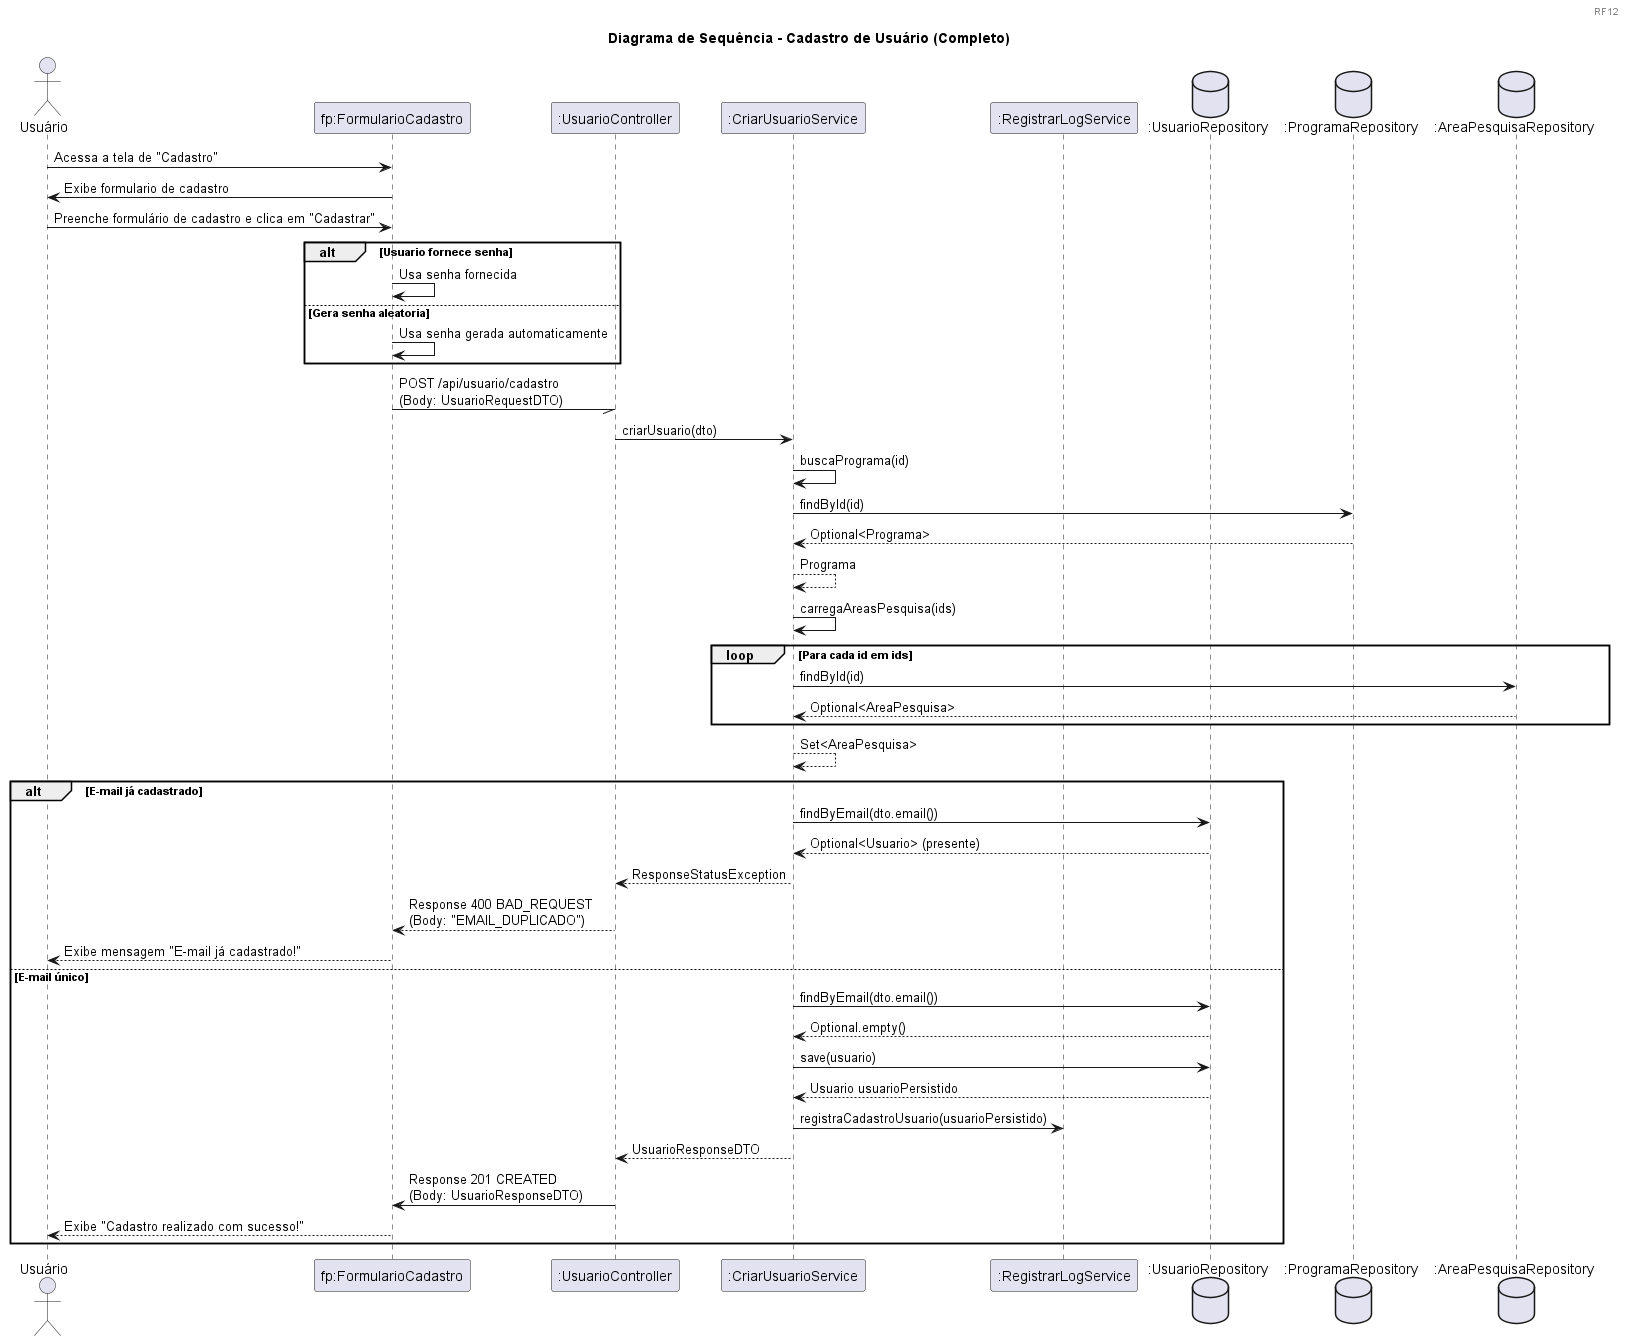

The diagram above was rendered by PlantUML. Its source (embedded in the PNG):
@startuml
header 
RF12
endheader
title Diagrama de Sequência - Cadastro de Usuário (Completo)

actor Usuário as user
participant "fp:FormularioCadastro" as cadastro 
participant ":UsuarioController" as controller
participant ":CriarUsuarioService" as service
participant ":RegistrarLogService" as logService
database ":UsuarioRepository" as userRepo
database ":ProgramaRepository" as progRepo
database ":AreaPesquisaRepository" as areaRepo

user -> cadastro : Acessa a tela de "Cadastro"
cadastro -> user : Exibe formulario de cadastro

user -> cadastro : Preenche formulário de cadastro e clica em "Cadastrar"

alt Usuario fornece senha
    cadastro -> cadastro : Usa senha fornecida
else Gera senha aleatoria
    cadastro -> cadastro : Usa senha gerada automaticamente
end

cadastro -// controller: POST /api/usuario/cadastro\n(Body: UsuarioRequestDTO)


controller -> service: criarUsuario(dto)

service -> service: buscaPrograma(id)
    service -> progRepo: findById(id)
    
    progRepo --> service: Optional<Programa>
    
service --> service: Programa


service -> service: carregaAreasPesquisa(ids)
    loop Para cada id em ids
        service -> areaRepo: findById(id)
        areaRepo --> service: Optional<AreaPesquisa>
    end
service --> service: Set<AreaPesquisa>

alt E-mail já cadastrado

    service -> userRepo: findByEmail(dto.email())
    userRepo --> service: Optional<Usuario> (presente)

    service --> controller: ResponseStatusException
    controller --> cadastro: Response 400 BAD_REQUEST\n(Body: "EMAIL_DUPLICADO")
    cadastro --> user: Exibe mensagem "E-mail já cadastrado!"

else E-mail único

    service -> userRepo: findByEmail(dto.email())
    userRepo --> service: Optional.empty()

    service -> userRepo: save(usuario)
    userRepo --> service: Usuario usuarioPersistido

    service -> logService: registraCadastroUsuario(usuarioPersistido)

    service --> controller: UsuarioResponseDTO
    
    controller -> cadastro: Response 201 CREATED\n(Body: UsuarioResponseDTO)
    cadastro --> user: Exibe "Cadastro realizado com sucesso!"

end

@enduml